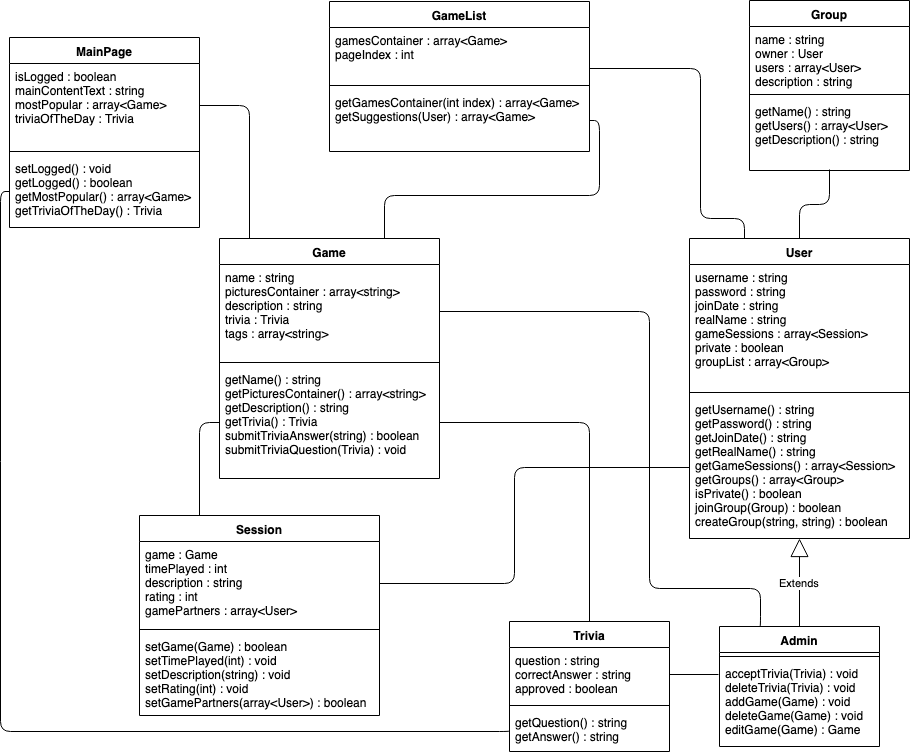

The diagram above was exported from draw.io. Its source (the exported page's mxGraphModel, read from the mxfile embedded in the PNG):
<mxGraphModel dx="1398" dy="693" grid="1" gridSize="10" guides="1" tooltips="1" connect="1" arrows="1" fold="1" page="1" pageScale="1" pageWidth="850" pageHeight="1100" math="0" shadow="0">
  <root>
    <mxCell id="0" />
    <mxCell id="1" parent="0" />
    <mxCell id="LaqkgR5jGygWqqUJLiex-1" value="MainPage" style="swimlane;fontStyle=1;align=center;verticalAlign=top;childLayout=stackLayout;horizontal=1;startSize=26;horizontalStack=0;resizeParent=1;resizeParentMax=0;resizeLast=0;collapsible=1;marginBottom=0;" parent="1" vertex="1">
      <mxGeometry x="120" y="79" width="190" height="190" as="geometry" />
    </mxCell>
    <mxCell id="LaqkgR5jGygWqqUJLiex-2" value="isLogged : boolean&#10;mainContentText : string&#10;mostPopular : array&lt;Game&gt;&#10;triviaOfTheDay : Trivia&#10;" style="text;strokeColor=none;fillColor=none;align=left;verticalAlign=top;spacingLeft=4;spacingRight=4;overflow=hidden;rotatable=0;points=[[0,0.5],[1,0.5]];portConstraint=eastwest;" parent="LaqkgR5jGygWqqUJLiex-1" vertex="1">
      <mxGeometry y="26" width="190" height="84" as="geometry" />
    </mxCell>
    <mxCell id="LaqkgR5jGygWqqUJLiex-3" value="" style="line;strokeWidth=1;fillColor=none;align=left;verticalAlign=middle;spacingTop=-1;spacingLeft=3;spacingRight=3;rotatable=0;labelPosition=right;points=[];portConstraint=eastwest;" parent="LaqkgR5jGygWqqUJLiex-1" vertex="1">
      <mxGeometry y="110" width="190" height="8" as="geometry" />
    </mxCell>
    <mxCell id="LaqkgR5jGygWqqUJLiex-4" value="setLogged() : void&#10;getLogged() : boolean&#10;getMostPopular() : array&lt;Game&gt;&#10;getTriviaOfTheDay() : Trivia&#10;" style="text;strokeColor=none;fillColor=none;align=left;verticalAlign=top;spacingLeft=4;spacingRight=4;overflow=hidden;rotatable=0;points=[[0,0.5],[1,0.5]];portConstraint=eastwest;" parent="LaqkgR5jGygWqqUJLiex-1" vertex="1">
      <mxGeometry y="118" width="190" height="72" as="geometry" />
    </mxCell>
    <mxCell id="LaqkgR5jGygWqqUJLiex-5" value="GameList" style="swimlane;fontStyle=1;align=center;verticalAlign=top;childLayout=stackLayout;horizontal=1;startSize=26;horizontalStack=0;resizeParent=1;resizeParentMax=0;resizeLast=0;collapsible=1;marginBottom=0;" parent="1" vertex="1">
      <mxGeometry x="440" y="43" width="260" height="150" as="geometry" />
    </mxCell>
    <mxCell id="LaqkgR5jGygWqqUJLiex-6" value="gamesContainer : array&lt;Game&gt;&#10;pageIndex : int&#10;" style="text;strokeColor=none;fillColor=none;align=left;verticalAlign=top;spacingLeft=4;spacingRight=4;overflow=hidden;rotatable=0;points=[[0,0.5],[1,0.5]];portConstraint=eastwest;" parent="LaqkgR5jGygWqqUJLiex-5" vertex="1">
      <mxGeometry y="26" width="260" height="54" as="geometry" />
    </mxCell>
    <mxCell id="LaqkgR5jGygWqqUJLiex-7" value="" style="line;strokeWidth=1;fillColor=none;align=left;verticalAlign=middle;spacingTop=-1;spacingLeft=3;spacingRight=3;rotatable=0;labelPosition=right;points=[];portConstraint=eastwest;" parent="LaqkgR5jGygWqqUJLiex-5" vertex="1">
      <mxGeometry y="80" width="260" height="8" as="geometry" />
    </mxCell>
    <mxCell id="LaqkgR5jGygWqqUJLiex-8" value="getGamesContainer(int index) : array&lt;Game&gt;&#10;getSuggestions(User) : array&lt;Game&gt;&#10;" style="text;strokeColor=none;fillColor=none;align=left;verticalAlign=top;spacingLeft=4;spacingRight=4;overflow=hidden;rotatable=0;points=[[0,0.5],[1,0.5]];portConstraint=eastwest;" parent="LaqkgR5jGygWqqUJLiex-5" vertex="1">
      <mxGeometry y="88" width="260" height="62" as="geometry" />
    </mxCell>
    <mxCell id="LaqkgR5jGygWqqUJLiex-14" value="Game" style="swimlane;fontStyle=1;align=center;verticalAlign=top;childLayout=stackLayout;horizontal=1;startSize=26;horizontalStack=0;resizeParent=1;resizeParentMax=0;resizeLast=0;collapsible=1;marginBottom=0;" parent="1" vertex="1">
      <mxGeometry x="330" y="280" width="220" height="240" as="geometry" />
    </mxCell>
    <mxCell id="LaqkgR5jGygWqqUJLiex-15" value="name : string&#10;picturesContainer : array&lt;string&gt;&#10;description : string&#10;trivia : Trivia&#10;tags : array&lt;string&gt;&#10;" style="text;strokeColor=none;fillColor=none;align=left;verticalAlign=top;spacingLeft=4;spacingRight=4;overflow=hidden;rotatable=0;points=[[0,0.5],[1,0.5]];portConstraint=eastwest;" parent="LaqkgR5jGygWqqUJLiex-14" vertex="1">
      <mxGeometry y="26" width="220" height="94" as="geometry" />
    </mxCell>
    <mxCell id="LaqkgR5jGygWqqUJLiex-16" value="" style="line;strokeWidth=1;fillColor=none;align=left;verticalAlign=middle;spacingTop=-1;spacingLeft=3;spacingRight=3;rotatable=0;labelPosition=right;points=[];portConstraint=eastwest;" parent="LaqkgR5jGygWqqUJLiex-14" vertex="1">
      <mxGeometry y="120" width="220" height="8" as="geometry" />
    </mxCell>
    <mxCell id="LaqkgR5jGygWqqUJLiex-17" value="getName() : string&#10;getPicturesContainer() : array&lt;string&gt;&#10;getDescription() : string&#10;getTrivia() : Trivia&#10;submitTriviaAnswer(string) : boolean&#10;submitTriviaQuestion(Trivia) : void&#10;&#10;" style="text;strokeColor=none;fillColor=none;align=left;verticalAlign=top;spacingLeft=4;spacingRight=4;overflow=hidden;rotatable=0;points=[[0,0.5],[1,0.5]];portConstraint=eastwest;" parent="LaqkgR5jGygWqqUJLiex-14" vertex="1">
      <mxGeometry y="128" width="220" height="112" as="geometry" />
    </mxCell>
    <mxCell id="LaqkgR5jGygWqqUJLiex-18" value="Trivia" style="swimlane;fontStyle=1;align=center;verticalAlign=top;childLayout=stackLayout;horizontal=1;startSize=26;horizontalStack=0;resizeParent=1;resizeParentMax=0;resizeLast=0;collapsible=1;marginBottom=0;" parent="1" vertex="1">
      <mxGeometry x="620" y="663" width="160" height="130" as="geometry" />
    </mxCell>
    <mxCell id="LaqkgR5jGygWqqUJLiex-19" value="question : string&#10;correctAnswer : string&#10;approved : boolean&#10;&#10;&#10;" style="text;strokeColor=none;fillColor=none;align=left;verticalAlign=top;spacingLeft=4;spacingRight=4;overflow=hidden;rotatable=0;points=[[0,0.5],[1,0.5]];portConstraint=eastwest;" parent="LaqkgR5jGygWqqUJLiex-18" vertex="1">
      <mxGeometry y="26" width="160" height="54" as="geometry" />
    </mxCell>
    <mxCell id="LaqkgR5jGygWqqUJLiex-20" value="" style="line;strokeWidth=1;fillColor=none;align=left;verticalAlign=middle;spacingTop=-1;spacingLeft=3;spacingRight=3;rotatable=0;labelPosition=right;points=[];portConstraint=eastwest;" parent="LaqkgR5jGygWqqUJLiex-18" vertex="1">
      <mxGeometry y="80" width="160" height="8" as="geometry" />
    </mxCell>
    <mxCell id="LaqkgR5jGygWqqUJLiex-21" value="getQuestion() : string&#10;getAnswer() : string&#10;&#10;" style="text;strokeColor=none;fillColor=none;align=left;verticalAlign=top;spacingLeft=4;spacingRight=4;overflow=hidden;rotatable=0;points=[[0,0.5],[1,0.5]];portConstraint=eastwest;" parent="LaqkgR5jGygWqqUJLiex-18" vertex="1">
      <mxGeometry y="88" width="160" height="42" as="geometry" />
    </mxCell>
    <mxCell id="LaqkgR5jGygWqqUJLiex-22" value="User" style="swimlane;fontStyle=1;align=center;verticalAlign=top;childLayout=stackLayout;horizontal=1;startSize=26;horizontalStack=0;resizeParent=1;resizeParentMax=0;resizeLast=0;collapsible=1;marginBottom=0;" parent="1" vertex="1">
      <mxGeometry x="800" y="280" width="220" height="300" as="geometry" />
    </mxCell>
    <mxCell id="LaqkgR5jGygWqqUJLiex-23" value="username : string&#10;password : string&#10;joinDate : string&#10;realName : string&#10;gameSessions : array&lt;Session&gt;&#10;private : boolean&#10;groupList : array&lt;Group&gt;&#10;" style="text;strokeColor=none;fillColor=none;align=left;verticalAlign=top;spacingLeft=4;spacingRight=4;overflow=hidden;rotatable=0;points=[[0,0.5],[1,0.5]];portConstraint=eastwest;" parent="LaqkgR5jGygWqqUJLiex-22" vertex="1">
      <mxGeometry y="26" width="220" height="124" as="geometry" />
    </mxCell>
    <mxCell id="LaqkgR5jGygWqqUJLiex-24" value="" style="line;strokeWidth=1;fillColor=none;align=left;verticalAlign=middle;spacingTop=-1;spacingLeft=3;spacingRight=3;rotatable=0;labelPosition=right;points=[];portConstraint=eastwest;" parent="LaqkgR5jGygWqqUJLiex-22" vertex="1">
      <mxGeometry y="150" width="220" height="8" as="geometry" />
    </mxCell>
    <mxCell id="LaqkgR5jGygWqqUJLiex-25" value="getUsername() : string&#10;getPassword() : string&#10;getJoinDate() : string&#10;getRealName() : string&#10;getGameSessions() : array&lt;Session&gt;&#10;getGroups() : array&lt;Group&gt;&#10;isPrivate() : boolean&#10;joinGroup(Group) : boolean&#10;createGroup(string, string) : boolean&#10;&#10;&#10;" style="text;strokeColor=none;fillColor=none;align=left;verticalAlign=top;spacingLeft=4;spacingRight=4;overflow=hidden;rotatable=0;points=[[0,0.5],[1,0.5]];portConstraint=eastwest;" parent="LaqkgR5jGygWqqUJLiex-22" vertex="1">
      <mxGeometry y="158" width="220" height="142" as="geometry" />
    </mxCell>
    <mxCell id="LaqkgR5jGygWqqUJLiex-30" value="Session" style="swimlane;fontStyle=1;align=center;verticalAlign=top;childLayout=stackLayout;horizontal=1;startSize=26;horizontalStack=0;resizeParent=1;resizeParentMax=0;resizeLast=0;collapsible=1;marginBottom=0;" parent="1" vertex="1">
      <mxGeometry x="250" y="557" width="240" height="200" as="geometry" />
    </mxCell>
    <mxCell id="LaqkgR5jGygWqqUJLiex-31" value="game : Game&#10;timePlayed : int&#10;description : string&#10;rating : int&#10;gamePartners : array&lt;User&gt;&#10;&#10;" style="text;strokeColor=none;fillColor=none;align=left;verticalAlign=top;spacingLeft=4;spacingRight=4;overflow=hidden;rotatable=0;points=[[0,0.5],[1,0.5]];portConstraint=eastwest;" parent="LaqkgR5jGygWqqUJLiex-30" vertex="1">
      <mxGeometry y="26" width="240" height="84" as="geometry" />
    </mxCell>
    <mxCell id="LaqkgR5jGygWqqUJLiex-32" value="" style="line;strokeWidth=1;fillColor=none;align=left;verticalAlign=middle;spacingTop=-1;spacingLeft=3;spacingRight=3;rotatable=0;labelPosition=right;points=[];portConstraint=eastwest;" parent="LaqkgR5jGygWqqUJLiex-30" vertex="1">
      <mxGeometry y="110" width="240" height="8" as="geometry" />
    </mxCell>
    <mxCell id="LaqkgR5jGygWqqUJLiex-33" value="setGame(Game) : boolean&#10;setTimePlayed(int) : void&#10;setDescription(string) : void&#10;setRating(int) : void&#10;setGamePartners(array&lt;User&gt;) : boolean&#10;" style="text;strokeColor=none;fillColor=none;align=left;verticalAlign=top;spacingLeft=4;spacingRight=4;overflow=hidden;rotatable=0;points=[[0,0.5],[1,0.5]];portConstraint=eastwest;" parent="LaqkgR5jGygWqqUJLiex-30" vertex="1">
      <mxGeometry y="118" width="240" height="82" as="geometry" />
    </mxCell>
    <mxCell id="LaqkgR5jGygWqqUJLiex-34" value="Group" style="swimlane;fontStyle=1;align=center;verticalAlign=top;childLayout=stackLayout;horizontal=1;startSize=26;horizontalStack=0;resizeParent=1;resizeParentMax=0;resizeLast=0;collapsible=1;marginBottom=0;" parent="1" vertex="1">
      <mxGeometry x="860" y="42" width="160" height="170" as="geometry" />
    </mxCell>
    <mxCell id="LaqkgR5jGygWqqUJLiex-35" value="name : string&#10;owner : User&#10;users : array&lt;User&gt;&#10;description : string" style="text;strokeColor=none;fillColor=none;align=left;verticalAlign=top;spacingLeft=4;spacingRight=4;overflow=hidden;rotatable=0;points=[[0,0.5],[1,0.5]];portConstraint=eastwest;" parent="LaqkgR5jGygWqqUJLiex-34" vertex="1">
      <mxGeometry y="26" width="160" height="64" as="geometry" />
    </mxCell>
    <mxCell id="LaqkgR5jGygWqqUJLiex-36" value="" style="line;strokeWidth=1;fillColor=none;align=left;verticalAlign=middle;spacingTop=-1;spacingLeft=3;spacingRight=3;rotatable=0;labelPosition=right;points=[];portConstraint=eastwest;" parent="LaqkgR5jGygWqqUJLiex-34" vertex="1">
      <mxGeometry y="90" width="160" height="8" as="geometry" />
    </mxCell>
    <mxCell id="LaqkgR5jGygWqqUJLiex-37" value="getName() : string&#10;getUsers() : array&lt;User&gt;&#10;getDescription() : string&#10;" style="text;strokeColor=none;fillColor=none;align=left;verticalAlign=top;spacingLeft=4;spacingRight=4;overflow=hidden;rotatable=0;points=[[0,0.5],[1,0.5]];portConstraint=eastwest;" parent="LaqkgR5jGygWqqUJLiex-34" vertex="1">
      <mxGeometry y="98" width="160" height="72" as="geometry" />
    </mxCell>
    <mxCell id="LaqkgR5jGygWqqUJLiex-38" value="Admin" style="swimlane;fontStyle=1;align=center;verticalAlign=top;childLayout=stackLayout;horizontal=1;startSize=26;horizontalStack=0;resizeParent=1;resizeParentMax=0;resizeLast=0;collapsible=1;marginBottom=0;" parent="1" vertex="1">
      <mxGeometry x="830" y="668" width="160" height="120" as="geometry" />
    </mxCell>
    <mxCell id="LaqkgR5jGygWqqUJLiex-40" value="" style="line;strokeWidth=1;fillColor=none;align=left;verticalAlign=middle;spacingTop=-1;spacingLeft=3;spacingRight=3;rotatable=0;labelPosition=right;points=[];portConstraint=eastwest;" parent="LaqkgR5jGygWqqUJLiex-38" vertex="1">
      <mxGeometry y="26" width="160" height="8" as="geometry" />
    </mxCell>
    <mxCell id="LaqkgR5jGygWqqUJLiex-41" value="acceptTrivia(Trivia) : void&#10;deleteTrivia(Trivia) : void&#10;addGame(Game) : void&#10;deleteGame(Game) : void&#10;editGame(Game) : Game&#10;&#10;" style="text;strokeColor=none;fillColor=none;align=left;verticalAlign=top;spacingLeft=4;spacingRight=4;overflow=hidden;rotatable=0;points=[[0,0.5],[1,0.5]];portConstraint=eastwest;" parent="LaqkgR5jGygWqqUJLiex-38" vertex="1">
      <mxGeometry y="34" width="160" height="86" as="geometry" />
    </mxCell>
    <mxCell id="FrN3oLrc18ZmBaodaee8-1" value="Extends" style="endArrow=block;endSize=16;endFill=0;html=1;exitX=0.5;exitY=0;exitDx=0;exitDy=0;" parent="1" source="LaqkgR5jGygWqqUJLiex-38" target="LaqkgR5jGygWqqUJLiex-25" edge="1">
      <mxGeometry width="160" relative="1" as="geometry">
        <mxPoint x="880" y="650" as="sourcePoint" />
        <mxPoint x="1040" y="650" as="targetPoint" />
      </mxGeometry>
    </mxCell>
    <mxCell id="FrN3oLrc18ZmBaodaee8-8" value="" style="endArrow=none;html=1;edgeStyle=orthogonalEdgeStyle;entryX=1;entryY=0.5;entryDx=0;entryDy=0;exitX=0.75;exitY=0;exitDx=0;exitDy=0;" parent="1" source="LaqkgR5jGygWqqUJLiex-14" target="LaqkgR5jGygWqqUJLiex-8" edge="1">
      <mxGeometry relative="1" as="geometry">
        <mxPoint x="460" y="250" as="sourcePoint" />
        <mxPoint x="620" y="250" as="targetPoint" />
      </mxGeometry>
    </mxCell>
    <mxCell id="FrN3oLrc18ZmBaodaee8-11" value="" style="endArrow=none;html=1;edgeStyle=orthogonalEdgeStyle;exitX=1;exitY=0.5;exitDx=0;exitDy=0;entryX=-0.006;entryY=0.163;entryDx=0;entryDy=0;entryPerimeter=0;" parent="1" source="LaqkgR5jGygWqqUJLiex-19" target="LaqkgR5jGygWqqUJLiex-41" edge="1">
      <mxGeometry relative="1" as="geometry">
        <mxPoint x="670" y="840" as="sourcePoint" />
        <mxPoint x="830" y="840" as="targetPoint" />
      </mxGeometry>
    </mxCell>
    <mxCell id="FrN3oLrc18ZmBaodaee8-17" value="" style="endArrow=none;html=1;edgeStyle=orthogonalEdgeStyle;exitX=0.5;exitY=0;exitDx=0;exitDy=0;entryX=0.5;entryY=0.986;entryDx=0;entryDy=0;entryPerimeter=0;" parent="1" source="LaqkgR5jGygWqqUJLiex-22" target="LaqkgR5jGygWqqUJLiex-37" edge="1">
      <mxGeometry relative="1" as="geometry">
        <mxPoint x="910" y="250" as="sourcePoint" />
        <mxPoint x="1070" y="250" as="targetPoint" />
      </mxGeometry>
    </mxCell>
    <mxCell id="FrN3oLrc18ZmBaodaee8-20" value="" style="endArrow=none;html=1;edgeStyle=orthogonalEdgeStyle;exitX=1;exitY=0.5;exitDx=0;exitDy=0;" parent="1" source="LaqkgR5jGygWqqUJLiex-2" edge="1">
      <mxGeometry relative="1" as="geometry">
        <mxPoint x="230" y="360" as="sourcePoint" />
        <mxPoint x="360" y="280" as="targetPoint" />
        <Array as="points">
          <mxPoint x="360" y="147" />
          <mxPoint x="360" y="280" />
        </Array>
      </mxGeometry>
    </mxCell>
    <mxCell id="FrN3oLrc18ZmBaodaee8-23" value="" style="endArrow=none;html=1;edgeStyle=orthogonalEdgeStyle;exitX=0;exitY=0.5;exitDx=0;exitDy=0;entryX=0.25;entryY=0;entryDx=0;entryDy=0;" parent="1" source="LaqkgR5jGygWqqUJLiex-17" target="LaqkgR5jGygWqqUJLiex-30" edge="1">
      <mxGeometry relative="1" as="geometry">
        <mxPoint x="180" y="600" as="sourcePoint" />
        <mxPoint x="340" y="600" as="targetPoint" />
      </mxGeometry>
    </mxCell>
    <mxCell id="FrN3oLrc18ZmBaodaee8-26" value="" style="endArrow=none;html=1;edgeStyle=orthogonalEdgeStyle;exitX=1;exitY=0.5;exitDx=0;exitDy=0;entryX=0;entryY=0.5;entryDx=0;entryDy=0;" parent="1" source="LaqkgR5jGygWqqUJLiex-31" target="LaqkgR5jGygWqqUJLiex-25" edge="1">
      <mxGeometry relative="1" as="geometry">
        <mxPoint x="620" y="600" as="sourcePoint" />
        <mxPoint x="780" y="600" as="targetPoint" />
        <Array as="points">
          <mxPoint x="625" y="625" />
          <mxPoint x="625" y="509" />
        </Array>
      </mxGeometry>
    </mxCell>
    <mxCell id="FrN3oLrc18ZmBaodaee8-29" value="" style="endArrow=none;html=1;edgeStyle=orthogonalEdgeStyle;exitX=1;exitY=0.5;exitDx=0;exitDy=0;entryX=0.5;entryY=0;entryDx=0;entryDy=0;startArrow=none;startFill=0;" parent="1" source="LaqkgR5jGygWqqUJLiex-17" target="LaqkgR5jGygWqqUJLiex-18" edge="1">
      <mxGeometry relative="1" as="geometry">
        <mxPoint x="620" y="570" as="sourcePoint" />
        <mxPoint x="780" y="570" as="targetPoint" />
        <Array as="points">
          <mxPoint x="700" y="464" />
        </Array>
      </mxGeometry>
    </mxCell>
    <mxCell id="FrN3oLrc18ZmBaodaee8-32" value="" style="endArrow=none;html=1;edgeStyle=orthogonalEdgeStyle;entryX=0;entryY=0.5;entryDx=0;entryDy=0;exitX=0;exitY=0.5;exitDx=0;exitDy=0;" parent="1" source="LaqkgR5jGygWqqUJLiex-4" target="LaqkgR5jGygWqqUJLiex-21" edge="1">
      <mxGeometry relative="1" as="geometry">
        <mxPoint x="260" y="830" as="sourcePoint" />
        <mxPoint x="420" y="830" as="targetPoint" />
        <Array as="points">
          <mxPoint x="111" y="233" />
          <mxPoint x="111" y="773" />
        </Array>
      </mxGeometry>
    </mxCell>
    <mxCell id="FrN3oLrc18ZmBaodaee8-38" value="" style="endArrow=none;html=1;edgeStyle=orthogonalEdgeStyle;entryX=0.25;entryY=0;entryDx=0;entryDy=0;" parent="1" target="LaqkgR5jGygWqqUJLiex-22" edge="1">
      <mxGeometry relative="1" as="geometry">
        <mxPoint x="700" y="110" as="sourcePoint" />
        <mxPoint x="860" y="110" as="targetPoint" />
        <Array as="points">
          <mxPoint x="811" y="110" />
          <mxPoint x="811" y="260" />
          <mxPoint x="855" y="260" />
        </Array>
      </mxGeometry>
    </mxCell>
    <mxCell id="FrN3oLrc18ZmBaodaee8-41" value="" style="endArrow=none;html=1;edgeStyle=orthogonalEdgeStyle;entryX=0.25;entryY=0;entryDx=0;entryDy=0;exitX=1;exitY=0.5;exitDx=0;exitDy=0;" parent="1" source="LaqkgR5jGygWqqUJLiex-15" target="LaqkgR5jGygWqqUJLiex-38" edge="1">
      <mxGeometry relative="1" as="geometry">
        <mxPoint x="760" y="600" as="sourcePoint" />
        <mxPoint x="870" y="630" as="targetPoint" />
        <Array as="points">
          <mxPoint x="760" y="353" />
          <mxPoint x="760" y="630" />
          <mxPoint x="871" y="630" />
        </Array>
      </mxGeometry>
    </mxCell>
  </root>
</mxGraphModel>